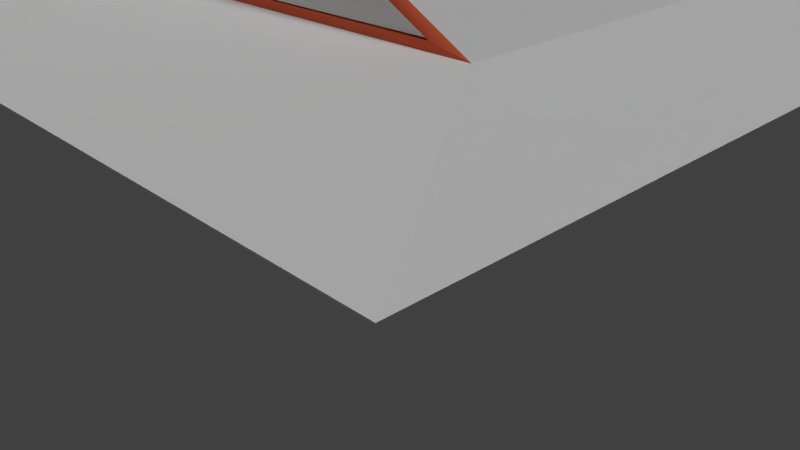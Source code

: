 # Source: roof_test.blend  (saved by Blender 2.76.0; exported with 4.5.12 LTS)
import bpy
from mathutils import Matrix  # noqa: F401  (used for matrix-valued properties, if any)

bpy.ops.wm.read_factory_settings(use_empty=True)
scene = bpy.context.scene
scene.name = 'Scene'

# ---- collections
col_collection_1 = bpy.data.collections.new('Collection 1'); scene.collection.children.link(col_collection_1)

# ---- materials (node trees are filled in below, after node groups)
mat_castle_wall_3 = bpy.data.materials.new('castle wall 3')
mat_castle_wall_3.alpha_threshold = 0.0
mat_castle_wall_3.use_transparent_shadow = False
mat_castle_wall_3.diffuse_color = (1.0, 1.0, 1.0, 1.0)
mat_castle_wall_3.roughness = 0.5
mat_castle_wall_3.specular_intensity = 0.0
mat_hungarian_roof = bpy.data.materials.new('Hungarian Roof')
mat_hungarian_roof.alpha_threshold = 0.0
mat_hungarian_roof.use_transparent_shadow = False
mat_hungarian_roof.diffuse_color = (1.0, 1.0, 1.0, 1.0)
mat_hungarian_roof.roughness = 0.5
mat_hungarian_roof.specular_intensity = 0.0
mat_wood_planks_old_beat_1 = bpy.data.materials.new('wood_planks_old_beat_1')
mat_wood_planks_old_beat_1.alpha_threshold = 0.0
mat_wood_planks_old_beat_1.use_transparent_shadow = False
mat_wood_planks_old_beat_1.diffuse_color = (1.0, 0.08435, 0.03946, 1.0)
mat_wood_planks_old_beat_1.roughness = 0.5
mat_wood_planks_old_beat_1.specular_intensity = 0.0
mat_castle_wall_2 = bpy.data.materials.new('castle wall 2')
mat_castle_wall_2.alpha_threshold = 0.0
mat_castle_wall_2.use_transparent_shadow = False
mat_castle_wall_2.diffuse_color = (1.0, 1.0, 1.0, 1.0)
mat_castle_wall_2.roughness = 0.5
mat_castle_wall_2.specular_intensity = 0.0
mat_wood_american_cherry = bpy.data.materials.new('wood_american_cherry')
mat_wood_american_cherry.alpha_threshold = 0.0
mat_wood_american_cherry.use_transparent_shadow = False
mat_wood_american_cherry.diffuse_color = (1.0, 0.1777, 0.08215, 1.0)
mat_wood_american_cherry.roughness = 0.5
mat_wood_american_cherry.specular_intensity = 0.1205

# ---- material node trees

# ---- world
world_world = bpy.data.worlds.new('World'); scene.world = world_world
world_world.color = (0.05088, 0.05088, 0.05088)
world_world.use_sun_shadow = False
world_world.sun_shadow_jitter_overblur = 0.0
world_world.cycles.sampling_method = 'MANUAL'
world_world.cycles.sample_map_resolution = 256

# ---- cameras
cam_camera = bpy.data.cameras.new('Camera')
cam_camera.clip_end = 100.0
cam_camera.lens = 35.0
cam_camera.sensor_width = 32.0
cam_camera.sensor_height = 18.0
cam_camera.ortho_scale = 7.314
cam_camera.dof.focus_distance = 0.0
cam_camera.dof.aperture_fstop = 128.0

# ---- lights
light_point = bpy.data.lights.new('Point', 'POINT')
light_point.transmission_factor = 0.0
light_point.energy = 100.0
light_point.shadow_buffer_clip_start = 0.5
light_point.shadow_soft_size = 0.1
light_point.shadow_maximum_resolution = 0.006
light_point.use_absolute_resolution = True
light_point.cycles.use_multiple_importance_sampling = False
light_sun = bpy.data.lights.new('Sun', 'SUN')
light_sun.transmission_factor = 0.0
light_sun.angle = 0.1993
light_sun.energy = 1.0
light_sun.shadow_buffer_clip_start = 0.5
light_sun.shadow_soft_size = 0.1
light_sun.shadow_cascade_max_distance = 1000.0
light_sun.cycles.use_multiple_importance_sampling = False
light_lamp = bpy.data.lights.new('Lamp', 'POINT')
light_lamp.transmission_factor = 0.0
light_lamp.cutoff_distance = 30.0
light_lamp.energy = 100.0
light_lamp.shadow_buffer_clip_start = 1.001
light_lamp.shadow_soft_size = 0.1
light_lamp.shadow_maximum_resolution = 0.006
light_lamp.use_absolute_resolution = True
light_lamp.cycles.use_multiple_importance_sampling = False

# ---- meshes
me_castle_wall_3_001 = bpy.data.meshes.new('castle wall 3.001')
me_castle_wall_3_001.from_pydata([(-33.82, 0.2, -59.4), (-19.9, 7.97, -59.28), (-12.9, 4.0, -59.4), (-12.8, 0.2, -59.43)], [], [(0, 1, 2, 3)])
me_castle_wall_3_001.polygons.foreach_set('use_smooth', [True] * 1)
_uv = me_castle_wall_3_001.uv_layers.new(name='UVMap')
_uv.uv.foreach_set('vector', [-8.213, -2.008, 0.6735, 2.951, 5.142, 0.4171, 5.205, -2.008])
me_castle_wall_3_001.materials.append(mat_castle_wall_3)
me_castle_wall_3_001.use_remesh_preserve_volume = False
me_castle_wall_3_001.use_remesh_preserve_attributes = False
me_castle_wall_3_001.use_mirror_vertex_groups = False
me_castle_wall_3_001.update()
me_castle_wall_3_001.normals_split_custom_set([tuple(v) for v in zip(*[iter([-0.001241, 0.009687, -1.0, -0.0019, 0.0154, -0.9999, 0.0004142, 0.01645, -0.9999, -0.002949, 0.01623, -0.9999])] * 3)])
me_hungarian_roof = bpy.data.meshes.new('Hungarian Roof')
me_hungarian_roof.from_pydata([(-34.8, 0.0, -7.318), (0.0, -1.05, 0.0), (-5.0, 0.0, -7.318), (-41.4, -1.05, 0.0), (-12.7, 0.0, -59.4), (-34.8, -1.075, -60.45), (-34.6, 0.0, -59.4), (-12.7, -1.075, -60.45), (-5.0, 2.038e-06, -46.18), (-12.5, 4.075, -53.36), (-5.0, 0.0, -7.318), (-12.5, 4.075, -7.318), (-20.0, 8.15, -13.35), (-20.0, 8.15, -7.318), (-20.0, 8.15, -59.4), (-11.26, 3.058, -50.95), (-34.8, 0.0, -7.318), (-41.4, -1.1, -21.4), (-41.4, -1.05, 0.0), (-34.8, 0.0, -21.4), (0.0, -1.05, 0.0), (-5.0, 0.0, -7.318), (0.0, -1.1, -45.24), (-34.8, 0.0, -45.5), (-27.4, 4.1, -59.39), (-34.6, 0.0, -59.4), (-27.4, 4.1, -59.39), (-20.0, 8.15, -13.35), (-20.0, 8.15, -59.4), (-27.4, 4.1, -59.39), (-34.8, 0.0, -45.5), (-34.8, 0.0, -7.318), (-27.4, 4.075, -7.318), (-27.4, 4.1, -59.39), (-20.0, 8.15, -13.35), (-20.0, 8.15, -7.318), (-12.57, 4.1, -59.42), (-20.0, 8.15, -59.4), (-41.4, -1.05, 0.0), (0.0, -1.1, 0.0), (0.0, -1.05, 0.0), (-41.4, -1.1, 0.0), (-41.4, -1.1, -21.4), (-41.4, -1.1, 0.0), (-41.4, -1.05, 0.0), (-41.4, -1.15, -21.4), (-12.7, -1.075, -60.45), (-34.8, -1.1, -60.45), (-34.8, -1.075, -60.45), (-12.7, -1.1, -60.45), (0.0, -1.05, 0.0), (0.0, -1.075, 0.0), (-8.75, 2.037, -30.34), (-5.0, 1.054e-06, -26.53), (-8.75, 2.038, -48.16)], [(50, 51)], [(0, 1, 2), (3, 1, 0), (4, 5, 6), (7, 5, 4), (8, 54, 53), (9, 11, 10, 52), (11, 9, 12), (13, 11, 12), (9, 14, 12), (16, 17, 18), (19, 17, 16), (23, 24, 25), (26, 27, 28), (29, 30, 31), (32, 29, 31), (33, 32, 34), (34, 32, 35), (38, 39, 40), (41, 39, 38), (42, 43, 44), (45, 43, 42), (46, 47, 48), (49, 47, 46), (9, 36, 37), (20, 8, 21), (22, 8, 20), (53, 52, 10), (53, 54, 52), (54, 9, 52)])
me_hungarian_roof.polygons.foreach_set('use_smooth', [True] * 29)
_uv = me_hungarian_roof.uv_layers.new(name='UVMap')
_uv.uv.foreach_set('vector', [6.658, 6.422, 41.46, 0.8349, 36.46, 6.422, 0.05781, 0.8349, 41.46, 0.8349, 6.658, 6.422, 0.0, 1.503, 22.1, 0.0, 21.9, 1.503, 0.0, 0.0, 22.1, 0.0, 0.0, 1.503, 1.847, 17.53, 1.861, 21.8, -7.844, 17.56, 1.876, 26.06, -17.51, 26.13, -17.53, 17.6, -7.829, 21.83, -17.51, 26.13, 1.876, 26.06, -11.44, 34.65, -17.48, 34.67, -17.51, 26.13, -11.44, 34.65, 1.876, 26.06, 1.906, 34.6, -11.44, 34.65, 10.4, 9.608, -3.677, 4.489, 17.72, 4.54, -3.684, 9.599, -3.677, 4.489, 10.4, 9.608, -3.708, 17.61, -3.693, 26.07, -17.61, 17.81, -3.693, 26.07, 28.47, 34.45, 15.12, 34.48, -3.693, 26.07, -3.708, 17.61, 34.47, 17.55, 34.49, 26.0, -3.693, 26.07, 34.47, 17.55, -3.693, 26.07, 34.49, 26.0, 28.47, 34.45, 28.47, 34.45, 34.49, 26.0, 34.5, 34.44, 0.05781, 0.8349, 41.46, 0.7971, 41.46, 0.8349, 0.05781, 0.7971, 41.46, 0.7971, 0.05781, 0.8349, -3.677, 4.489, 17.72, 4.502, 17.72, 4.54, -3.677, 4.45, 17.72, 4.502, -3.677, 4.489, 0.0, 0.025, 22.1, 0.0, 22.1, 0.025, 0.0, 0.0, 22.1, 0.0, 0.0, 0.025, 1.876, 26.06, 34.58, 25.96, 15.26, 34.55, -8.683, -8.763, 31.35, -3.658, -1.378, -3.744, 31.37, -8.658, 31.35, -3.658, -8.683, -8.763, -7.844, 17.56, -7.829, 21.83, -17.53, 17.6, -7.844, 17.56, 1.861, 21.8, -7.829, 21.83, 1.861, 21.8, 1.876, 26.06, -7.829, 21.83])
me_hungarian_roof.materials.append(mat_hungarian_roof)
me_hungarian_roof.use_remesh_preserve_volume = False
me_hungarian_roof.use_remesh_preserve_attributes = False
me_hungarian_roof.use_mirror_vertex_groups = False
me_hungarian_roof.update()
me_hungarian_roof.normals_split_custom_set([tuple(v) for v in zip(*[iter([0.0, 0.9899, 0.142, 0.0, 0.9899, 0.142, 0.0, 0.9899, 0.142, 0.0, 0.9899, 0.142, 0.0, 0.9899, 0.142, 0.0, 0.9899, 0.142, 0.0, 0.6987, -0.7154, 0.0, 0.6987, -0.7154, 0.0, 0.6987, -0.7154, 0.0, 0.6987, -0.7154, 0.0, 0.6987, -0.7154, 0.0, 0.6987, -0.7154, 0.4774, 0.8787, 5.119e-08, 0.4774, 0.8787, 6.86e-08, 0.4774, 0.8787, 5.144e-08, 0.4774, 0.8787, 2.646e-08, 0.4774, 0.8787, -6.067e-10, 0.4774, 0.8787, 4.356e-09, 0.4774, 0.8787, 3.17e-08, 0.4774, 0.8787, -6.067e-10, 0.4774, 0.8787, 2.646e-08, 0.4774, 0.8787, 1.298e-09, 0.4774, 0.8787, 0.0, 0.4774, 0.8787, -6.067e-10, 0.4774, 0.8787, 1.298e-09, 0.4774, 0.8787, 2.646e-08, 0.4774, 0.8787, 1.941e-08, 0.4774, 0.8787, 1.298e-09, -0.1615, 0.9869, -0.001408, -0.1616, 0.9869, -0.001371, -0.1596, 0.9872, -0.002306, -0.1644, 0.9864, 0.0, -0.1616, 0.9869, -0.001371, -0.1615, 0.9869, -0.001408, -0.4948, 0.869, -0.00712, -0.4948, 0.869, -0.00712, -0.4948, 0.869, -0.00712, -0.4801, 0.8772, 0.0, -0.4801, 0.8772, 0.0, -0.4801, 0.8772, 0.0, -0.4834, 0.8754, 0.0002313, -0.4846, 0.8747, 0.0, -0.4833, 0.8755, 0.0002543, -0.4824, 0.876, 0.0004205, -0.4834, 0.8754, 0.0002313, -0.4833, 0.8755, 0.0002543, -0.4821, 0.8761, 0.0004206, -0.4822, 0.8761, 0.0002545, -0.4822, 0.8761, 0.0002855, -0.4822, 0.8761, 0.0002855, -0.4822, 0.8761, 0.0002545, -0.4824, 0.876, 0.0, 0.0, 0.0, 1.0, 0.0, 0.0, 1.0, 0.0, 0.0, 1.0, 0.0, 0.0, 1.0, 0.0, 0.0, 1.0, 0.0, 0.0, 1.0, -1.0, 0.0, 0.0, -1.0, 0.0, 0.0, -1.0, 0.0, 0.0, -1.0, 0.0, 0.0, -1.0, 0.0, 0.0, -1.0, 0.0, 0.0, 0.0, 0.0, -1.0, 0.0, 0.0, -1.0, 0.0, 0.0, -1.0, 0.0, 0.0, -1.0, 0.0, 0.0, -1.0, 0.0, 0.0, -1.0, 0.4784, 0.8782, -0.001524, 0.4784, 0.8782, -0.001524, 0.4784, 0.8782, -0.001524, 0.2109, 0.9775, -0.00052, 0.2105, 0.9776, -0.0008637, 0.2055, 0.9787, 5.044e-08, 0.2151, 0.9766, -0.001079, 0.2105, 0.9776, -0.0008637, 0.2109, 0.9775, -0.00052, 0.4774, 0.8787, 5.144e-08, 0.4774, 0.8787, 3.17e-08, 0.4774, 0.8787, 4.356e-09, 0.4774, 0.8787, 5.144e-08, 0.4774, 0.8787, 6.86e-08, 0.4774, 0.8787, 3.17e-08, 0.4774, 0.8787, 6.86e-08, 0.4774, 0.8787, 2.646e-08, 0.4774, 0.8787, 3.17e-08])] * 3)])
me_wood_planks_old_beat_1 = bpy.data.meshes.new('wood_planks_old_beat_1')
me_wood_planks_old_beat_1.from_pydata([(-20.0, 8.1, -7.7), (-34.6, 0.1, -7.7), (-20.0, 8.15, -59.4), (-34.6, 0.0, -59.4)], [], [(0, 1, 2), (1, 3, 2)])
me_wood_planks_old_beat_1.polygons.foreach_set('use_smooth', [True] * 2)
_uv = me_wood_planks_old_beat_1.uv_layers.new(name='UVMap')
_uv.uv.foreach_set('vector', [15.97, 23.54, 15.89, 28.42, 9.296, 23.42, 15.89, 28.42, 0.7464, 28.17, 9.296, 23.42])
me_wood_planks_old_beat_1.materials.append(mat_wood_planks_old_beat_1)
me_wood_planks_old_beat_1.use_remesh_preserve_volume = False
me_wood_planks_old_beat_1.use_remesh_preserve_attributes = False
me_wood_planks_old_beat_1.use_mirror_vertex_groups = False
me_wood_planks_old_beat_1.update()
me_wood_planks_old_beat_1.normals_split_custom_set([tuple(v) for v in zip(*[iter([0.4805, -0.877, -0.0008482, 0.4839, -0.8751, 0.0004068, 0.484, -0.8751, 0.0004212, 0.4839, -0.8751, 0.0004068, 0.4874, -0.8732, 0.001689, 0.484, -0.8751, 0.0004212])] * 3)])
me_castle_wall_2 = bpy.data.meshes.new('castle wall 2')
me_castle_wall_2.from_pydata([(-12.27, 3.962, -57.67), (-19.93, 0.08047, -57.67), (-12.36, 0.08047, -57.67), (-27.21, 4.059, -57.67), (-34.2, 0.08047, -57.67), (-20.03, 7.988, -57.68), (-33.8, 0.3, -7.348), (-20.0, 7.8, -7.348), (-12.8, 4.1, -7.348), (-6.0, 0.3, -7.348), (-33.64, 0.2625, -7.644), (-6.312, 0.2625, -7.644), (-13.19, 4.0, -7.644), (-26.85, 4.0, -7.644), (-20.06, 7.737, -7.644)], [], [(6, 7, 8, 9), (10, 11, 12, 14, 13), (0, 5, 3, 4, 1, 2)])
me_castle_wall_2.polygons.foreach_set('use_smooth', [True] * 3)
_uv = me_castle_wall_2.uv_layers.new(name='UVMap')
_uv.uv.foreach_set('vector', [21.98, 1.57, 13.96, 5.93, 9.773, 3.779, 5.821, 1.57, 0.0, 0.0, 27.33, 0.0, 20.45, 3.738, 13.57, 7.475, 6.787, 3.738, -24.36, 1.451, -7.613, 9.394, 7.878, 1.643, 22.95, -6.204, -7.822, -6.204, -24.15, -6.204])
me_castle_wall_2.materials.append(mat_castle_wall_2)
me_castle_wall_2.use_remesh_preserve_volume = False
me_castle_wall_2.use_remesh_preserve_attributes = False
me_castle_wall_2.use_mirror_vertex_groups = False
me_castle_wall_2.update()
me_castle_wall_2.normals_split_custom_set([tuple(v) for v in zip(*[iter([0.0, 0.0, -1.0, 0.0, 0.0, -1.0, 0.0, 0.0, -1.0, 0.0, 0.0, -1.0, 0.0, 0.0, 1.0, 0.0, 0.0, 1.0, 0.0, 0.0, 1.0, 0.0, 0.0, 1.0, 0.0, 0.0, 1.0, 0.0002277, -0.0003667, 1.0, 0.0002277, -0.0003667, 1.0, 0.0002277, -0.0003667, 1.0, 0.0002277, -0.0003667, 1.0, 0.0002277, -0.0003667, 1.0, 0.0002277, -0.0003667, 1.0])] * 3)])
me_castle_wall_3 = bpy.data.meshes.new('castle wall 3')
me_castle_wall_3.from_pydata([(-12.9, 4.0, -59.4), (-12.9, 4.0, -59.43), (-26.9, 4.0, -59.43), (-26.9, 4.0, -59.4), (-34.6, 0.0, -59.4), (-34.8, -1.1, -45.5), (-34.8, 0.0, -45.5), (-34.8, -1.1, -60.45), (-34.8, -1.1, -60.45), (-34.6, 0.0, -59.4), (-34.8, -1.075, -60.45)], [(0, 1), (3, 2)], [(5, 6, 4, 7), (8, 9, 10)])
me_castle_wall_3.polygons.foreach_set('use_smooth', [True] * 2)
_uv = me_castle_wall_3.uv_layers.new(name='UVMap')
_uv.uv.foreach_set('vector', [12.12, -2.874, 12.12, -1.789, 6.802, -2.72, 2.052, -4.637, 7.629e-06, 0.0, 1.069, 1.1, 7.629e-06, 0.025])
me_castle_wall_3.materials.append(mat_castle_wall_3)
me_castle_wall_3.use_remesh_preserve_volume = False
me_castle_wall_3.use_remesh_preserve_attributes = False
me_castle_wall_3.use_mirror_vertex_groups = False
me_castle_wall_3.update()
me_castle_wall_3.normals_split_custom_set([tuple(v) for v in zip(*[iter([-0.9845, 0.1755, -0.0003078, -0.9956, 0.0938, -0.006902, -0.9998, 0.01571, -0.01322, -0.9956, 0.0938, -0.006902, -0.9824, 0.0, 0.187, -0.9824, 0.0, 0.187, -0.9824, 0.0, 0.187])] * 3)])
me_wood_american_cherry = bpy.data.meshes.new('wood_american_cherry')
me_wood_american_cherry.from_pydata([(-20.0, 8.15, -59.4), (-12.0, 4.0, -59.4), (-12.95, 3.95, -59.45), (-20.0, 7.8, -59.45), (-27.4, 4.1, -59.39), (-20.0, 8.15, -59.4), (-20.0, 7.8, -59.45), (-26.95, 4.0, -59.45), (-12.1, 0.0, -59.4), (-19.9, 0.0, -59.4), (-19.95, 0.2, -59.45), (-12.8, 0.2, -59.43), (-12.0, 4.0, -59.4), (-12.1, 0.0, -59.4), (-12.8, 0.2, -59.43), (-12.95, 3.95, -59.45), (-34.6, 0.0, -59.4), (-27.4, 4.1, -59.39), (-26.95, 4.0, -59.45), (-33.85, 0.2, -59.45), (-19.9, 0.0, -59.4), (-34.6, 0.0, -59.4), (-33.85, 0.2, -59.45), (-19.95, 0.2, -59.45), (-12.8, 0.2, -59.43), (-19.95, 0.2, -59.45), (-19.9, 0.2, -59.4), (-12.9, 4.0, -59.4), (-12.95, 3.95, -59.45), (-12.8, 0.2, -59.43), (-20.0, 7.8, -59.45), (-12.95, 3.95, -59.45), (-12.9, 4.0, -59.4), (-20.0, 7.8, -59.4), (-20.0, 7.8, -59.45), (-12.9, 4.0, -59.4), (-26.95, 4.0, -59.45), (-20.0, 7.8, -59.45), (-20.0, 7.8, -59.4), (-26.9, 4.0, -59.4), (-33.85, 0.2, -59.45), (-26.95, 4.0, -59.45), (-26.9, 4.0, -59.4), (-33.8, 0.2, -59.4), (-19.95, 0.2, -59.45), (-33.85, 0.2, -59.45), (-33.8, 0.2, -59.4), (-19.9, 0.2, -59.4), (-34.8, 0.0, -7.318), (-5.0, 0.0, -7.318), (-6.307, 0.2627, -7.3), (-33.64, 0.2627, -7.3), (-5.0, 0.0, -7.318), (-12.5, 4.075, -7.318), (-13.19, 4.0, -7.3), (-6.307, 0.2627, -7.3), (-20.0, 8.15, -7.318), (-20.06, 7.737, -7.3), (-27.4, 4.075, -7.318), (-34.8, 0.0, -7.318), (-33.64, 0.2627, -7.3), (-26.85, 4.0, -7.3), (-20.0, 8.15, -7.318), (-20.06, 7.737, -7.3), (-33.64, 0.2627, -7.3), (-6.307, 0.2627, -7.3), (-6.312, 0.2625, -7.6), (-6.307, 0.2627, -7.3), (-13.19, 4.0, -7.3), (-13.19, 4.0, -7.6), (-6.312, 0.2625, -7.6), (-13.19, 4.0, -7.3), (-20.06, 7.737, -7.6), (-13.19, 4.0, -7.6), (-34.6, 0.1, -7.7), (-20.0, 8.1, -7.7), (-20.0, 7.798, -7.7), (-33.82, 0.2517, -7.7), (-20.0, 8.1, -7.7), (-12.5, 4.1, -7.7), (-12.84, 4.074, -7.7), (-20.0, 7.798, -7.7), (-5.2, 0.1, -7.7), (-34.6, 0.1, -7.7), (-33.82, 0.2517, -7.7), (-5.984, 0.2517, -7.7), (-12.5, 4.1, -7.7), (-12.84, 4.074, -7.7), (-20.0, 7.798, -7.7), (-12.84, 4.074, -7.7), (-12.8, 4.1, -7.6), (-5.984, 0.2517, -7.7), (-33.82, 0.2517, -7.7), (-33.8, 0.3, -7.6), (-6.0, 0.3, -7.6), (-12.84, 4.074, -7.7), (-5.984, 0.2517, -7.7), (-6.0, 0.3, -7.6), (-12.8, 4.1, -7.6), (-5.2, 0.1, -7.7), (-34.6, 0.1, -7.6), (-5.2, 0.1, -7.6)], [], [(0, 1, 2), (3, 0, 2), (4, 5, 6), (7, 4, 6), (20, 21, 22, 23), (8, 9, 10, 11), (16, 17, 18), (19, 16, 18), (24, 25, 26), (27, 28, 29), (30, 31, 32), (33, 34, 35), (36, 37, 38), (39, 36, 38), (40, 41, 42), (43, 40, 42), (44, 45, 46), (47, 44, 46), (82, 83, 84, 85), (48, 49, 50, 51), (57, 54, 55, 52, 53, 56), (62, 58, 59, 60, 61, 63), (64, 65, 66), (67, 68, 69), (70, 67, 69), (73, 71, 72), (78, 79, 80, 81), (88, 90, 89), (91, 92, 93), (94, 91, 93), (95, 96, 97), (98, 95, 97), (101, 100, 99), (12, 13, 14, 15), (74, 75, 76, 77), (86, 82, 85, 87), (61, 77, 76, 63), (89, 73, 72, 88), (69, 87, 85, 70), (57, 72, 71, 54), (77, 76, 61, 60), (58, 75, 74, 59), (62, 75, 58), (78, 56, 53, 79), (53, 52, 82, 86), (91, 92, 64, 66)])
me_wood_american_cherry.polygons.foreach_set('use_smooth', [True] * 46)
_uv = me_wood_american_cherry.uv_layers.new(name='UVMap')
_uv.uv.foreach_set('vector', [-2.195, -0.4143, -0.5616, -0.4143, -0.71, -0.1621, -2.166, -0.2514, -2.195, -0.4143, -0.71, -0.1621, 0.8, 0.55, 4.5, 2.575, 4.5, 2.4, 0.025, 0.5, -0.2, 0.55, 3.5, 2.4, -2.195, -0.9169, 0.4708, -0.9169, 0.3345, -0.8136, -2.186, -0.8136, -2.195, -1.647, -0.7806, -1.647, -0.7718, -1.544, -2.068, -1.543, 0.2, 0.5, 3.8, 2.55, 4.025, 2.5, 0.575, 0.6, 0.2, 0.5, 4.025, 2.5, -2.195, -2.195, -0.919, -2.195, -0.9281, -2.169, -0.604, -1.742, -0.6138, -1.713, -1.289, -1.742, -0.7344, -2.11, -2.192, -2.072, -2.195, -2.11, -1.286, -1.689, -1.289, -1.713, -0.3622, -1.713, 0.025, 0.775, 3.5, 0.775, 3.5, 0.8, 0.05, 0.8, 0.025, 0.775, 3.5, 0.8, 0.575, 0.775, 4.025, 0.775, 4.05, 0.8, -2.187, -2.141, -2.195, -2.169, -0.762, -2.141, -2.186, -2.072, 0.2948, -2.072, 0.2857, -2.045, -2.195, -2.045, -2.186, -2.072, 0.2857, -2.045, -2.195, 1.109, 3.137, 1.109, 2.995, 1.188, -2.053, 1.188, -2.195, 0.7625, 3.195, 0.7625, 2.959, 0.8998, -1.985, 0.8998, 0.8758, 0.7625, -0.5442, 0.7625, -1.964, 0.7625, -2.195, 0.5611, -0.6469, 0.5611, 0.9015, 0.5611, -2.195, 0.1772, -0.6755, 0.1772, 0.8442, 0.1772, 0.637, 0.3487, -0.7567, 0.3487, -2.15, 0.3487, -2.163, 0.8998, 2.715, 0.8998, 2.714, 1.056, -3.546, -3.316, -1.446, -1.483, -1.534, -1.424, -3.66, -3.328, -3.546, -3.316, -1.534, -1.424, -1.534, -1.424, -1.446, -1.483, 5.685, 5.043, 5.556, 5.506, -1.876, -1.44, -1.726, -1.409, 5.657, 5.241, -2.195, -2.045, -0.7907, -2.045, -0.7975, -1.992, 2.772, 1.109, -2.195, 1.109, -2.194, 1.055, 2.768, 1.055, 2.772, 1.109, -2.194, 1.055, -0.3995, -1.689, -1.283, -1.647, -1.289, -1.689, -2.191, -2.11, -2.195, -2.141, -0.7775, -2.141, -2.195, -1.289, 2.681, -1.289, -2.193, -1.238, 2.383, 0.4912, 2.359, -0.4835, 2.188, -0.4348, 2.152, 0.479, -2.195, -0.1621, 0.8248, -0.1621, 0.7988, -0.02322, -2.057, -0.03489, -1.876, -1.44, -3.896, -3.362, -3.76, -3.328, -1.726, -1.409, -0.7644, 0.5578, -2.195, 0.3487, 0.654, 0.3487, 0.6374, 0.5545, -1.726, -1.409, -1.534, -1.424, 5.685, 5.043, 5.657, 5.241, -1.534, -1.424, -1.726, -1.409, -3.76, -3.328, -3.66, -3.328, 5.258, 4.367, 5.685, 5.043, -1.446, -1.483, -1.446, -1.483, -2.195, 0.3487, 0.654, 0.3487, -0.7644, 0.5578, -2.166, 0.5611, -1.005, -0.02322, 0.1829, 0.1772, -2.166, 0.1758, -2.195, -0.02322, 0.1846, -0.02322, 0.1829, 0.1772, -1.005, -0.02322, -0.7267, -0.6145, -0.7237, -0.4143, -2.195, -0.4164, -2.195, -0.6145, -2.195, -0.8136, -0.7242, -0.8136, -0.7618, -0.6145, -2.195, -0.6155, 2.772, 1.109, -2.195, 1.109, -2.163, 0.8998, 2.714, 1.056])
me_wood_american_cherry.materials.append(mat_wood_american_cherry)
me_wood_american_cherry.use_remesh_preserve_volume = False
me_wood_american_cherry.use_remesh_preserve_attributes = False
me_wood_american_cherry.use_mirror_vertex_groups = False
me_wood_american_cherry.update()
me_wood_american_cherry.normals_split_custom_set([tuple(v) for v in zip(*[iter([0.05797, 0.109, -0.9924, 0.04754, 0.09149, -0.9947, 0.05796, 0.109, -0.9924, 0.07611, 0.1394, -0.9873, 0.05797, 0.109, -0.9924, 0.05796, 0.109, -0.9924, -0.08199, 0.149, -0.9854, -0.07717, 0.1394, -0.9872, -0.08197, 0.149, -0.9854, -0.08711, 0.1593, -0.9834, -0.08199, 0.149, -0.9854, -0.08197, 0.149, -0.9854, 0.0, -0.2425, -0.9701, 0.0, -0.2425, -0.9701, 0.0, -0.2425, -0.9701, 0.0, -0.2425, -0.9701, 0.0001239, -0.2384, -0.9712, 0.001407, -0.1902, -0.9817, 0.002763, -0.1387, -0.9903, 0.001407, -0.1902, -0.9817, -0.1016, 0.1821, -0.978, -0.08793, 0.1559, -0.9839, -0.1016, 0.1821, -0.978, -0.1248, 0.2267, -0.9659, -0.1016, 0.1821, -0.978, -0.1016, 0.1821, -0.978, 0.0, 1.0, -3.606e-07, 0.0, 1.0, -3.606e-07, 0.0, 1.0, -3.606e-07, -0.695, -0.02369, 0.7186, -0.695, -0.02369, 0.7186, -0.695, -0.02369, 0.7186, -0.2843, -0.5207, 0.805, -0.2843, -0.5207, 0.805, -0.2843, -0.5207, 0.805, -0.4719, -0.8816, 0.0, -0.4719, -0.8816, 0.0, -0.4719, -0.8816, 0.0, 0.4677, -0.8524, -0.2338, 0.4797, -0.8774, 0.0, 0.4677, -0.8524, -0.2339, 0.4346, -0.7889, -0.4345, 0.4677, -0.8524, -0.2338, 0.4677, -0.8524, -0.2339, 0.4345, -0.7889, -0.4345, 0.4344, -0.789, -0.4345, 0.4344, -0.789, -0.4345, 0.4345, -0.7889, -0.4345, 0.4345, -0.7889, -0.4345, 0.4344, -0.789, -0.4345, 0.0, 1.0, -1.771e-10, 0.0, 1.0, -1.152e-07, 0.0, 1.0, -1.151e-07, 0.0, 1.0, 0.0, 0.0, 1.0, -1.771e-10, 0.0, 1.0, -1.151e-07, 0.4677, 0.8573, -0.2152, 0.0, 0.0, -1.0, 0.0, 0.0, -1.0, -0.01985, -0.03607, -0.9992, 0.0, -0.06998, 0.9975, 0.0, -0.06998, 0.9975, 0.0, -0.06998, 0.9975, 0.0, -0.06998, 0.9975, -0.2923, -0.538, 0.7906, -0.1975, -0.3634, 0.9104, 0.02236, 0.04115, 0.9989, 0.4585, 0.8404, 0.2889, 0.3455, 0.6374, 0.6887, 0.3785, 0.7028, 0.6023, -0.435, 0.79, 0.432, -0.3584, 0.6529, 0.6673, -0.4705, 0.8572, 0.2092, 0.2719, -0.4968, 0.8242, 0.4458, -0.8142, 0.372, 0.3016, -0.551, 0.7781, -0.000233, 0.9991, -0.04354, 0.0, 1.0, -0.0006984, -0.0001509, 0.9996, -0.02845, -0.4775, -0.8786, 0.006557, -0.4774, -0.8787, 0.003465, -0.4541, -0.8293, -0.3255, -0.3706, -0.6812, -0.6314, -0.4775, -0.8786, 0.006557, -0.4541, -0.8293, -0.3255, -0.3877, -0.7235, -0.5712, -0.4775, -0.8786, 0.0003737, -0.4274, -0.7879, -0.4434, 0.3908, 0.7259, -0.5661, 0.4427, 0.8224, -0.3574, 1.024e-06, 0.0, -1.0, 1.024e-06, 0.0, -1.0, -0.2226, -0.5661, -0.7937, 0.2626, 0.8987, -0.3512, 0.3146, 0.6085, -0.7285, 0.0, 0.9003, -0.4352, 0.0, 0.9003, -0.4352, 0.0, 0.9003, -0.4352, 0.0, 0.9003, -0.4352, 0.0, 0.9003, -0.4352, 0.0, 0.9003, -0.4352, -0.4536, -0.8129, 0.3654, -0.4604, -0.8264, 0.3242, -0.4536, -0.8129, 0.3655, -0.446, -0.7982, 0.405, -0.4536, -0.8129, 0.3654, -0.4536, -0.8129, 0.3655, 0.0, -1.0, 0.0, 0.0, -1.0, 0.0, 0.0, -1.0, 0.0, 0.04347, -0.001639, -0.9991, 0.04735, -0.002455, -0.9989, 0.05258, -0.00356, -0.9986, 0.04735, -0.002455, -0.9989, -0.4717, 0.8594, -0.1972, -0.3809, 0.6918, -0.6135, 0.0, 0.0, -1.0, 0.0, 0.0, -1.0, 0.2485, 0.4555, -0.8548, 0.4677, 0.8573, -0.2152, -0.01985, -0.03607, -0.9992, -0.1839, -0.3341, -0.9244, 0.4458, -0.8142, 0.372, 0.478, -0.8728, -0.09873, 0.478, -0.8728, -0.09873, 0.3016, -0.551, 0.7781, 0.3146, 0.6085, -0.7285, -0.3877, -0.7235, -0.5712, -0.4274, -0.7879, -0.4434, -0.2226, -0.5661, -0.7937, -0.4541, -0.8293, -0.3255, -0.1839, -0.3341, -0.9244, -0.01985, -0.03607, -0.9992, -0.3706, -0.6812, -0.6314, -0.2923, -0.538, 0.7906, -0.4274, -0.7879, -0.4434, -0.4775, -0.8786, 0.0003737, -0.1975, -0.3634, 0.9104, 0.4753, -0.868, -0.1434, 0.4753, -0.868, -0.1434, 0.4458, -0.8142, 0.372, 0.2719, -0.4968, 0.8242, -0.3584, 0.6529, 0.6673, -0.3809, 0.6918, -0.6135, -0.4717, 0.8594, -0.1972, -0.4705, 0.8572, 0.2092, -0.435, 0.79, 0.432, -0.3809, 0.6918, -0.6135, -0.3584, 0.6529, 0.6673, 0.3908, 0.7259, -0.5661, 0.3785, 0.7028, 0.6023, 0.3455, 0.6374, 0.6887, 0.4427, 0.8224, -0.3574, 0.3455, 0.6374, 0.6887, 0.4585, 0.8404, 0.2889, 0.4677, 0.8573, -0.2152, 0.2485, 0.4555, -0.8548, -0.0002343, 0.999, -0.04378, -0.0002343, 0.999, -0.04378, -0.000233, 0.9991, -0.04354, -0.0001509, 0.9996, -0.02845])] * 3)])

# ---- objects
ob_point = bpy.data.objects.new('Point', light_point)
ob_castle_wall_3_001 = bpy.data.objects.new('castle wall 3.001', me_castle_wall_3_001)
ob_sun = bpy.data.objects.new('Sun', light_sun)
ob_hungarian_roof = bpy.data.objects.new('Hungarian Roof', me_hungarian_roof)
ob_wood_planks_old_beat_1 = bpy.data.objects.new('wood_planks_old_beat_1', me_wood_planks_old_beat_1)
ob_castle_wall_2 = bpy.data.objects.new('castle wall 2', me_castle_wall_2)
ob_castle_wall_3 = bpy.data.objects.new('castle wall 3', me_castle_wall_3)
ob_wood_american_cherry = bpy.data.objects.new('wood_american_cherry', me_wood_american_cherry)
ob_lamp = bpy.data.objects.new('Lamp', light_lamp)
ob_camera = bpy.data.objects.new('Camera', cam_camera)

# ---- transforms, parenting, visibility, modifiers, constraints
ob_point.location = (-16.9, 38.4, 1.697)
ob_point.lineart.crease_threshold = 0.0
ob_castle_wall_3_001.location = (0.0, 0.0, 0.0)
ob_castle_wall_3_001.rotation_euler = (1.571, -0.0, 0.0)
ob_castle_wall_3_001.hide_viewport = True
ob_castle_wall_3_001.lineart.crease_threshold = 0.0
ob_sun.location = (-44.88, 42.94, 36.46)
ob_sun.hide_viewport = True
ob_sun.lineart.crease_threshold = 0.0
ob_hungarian_roof.location = (0.0, 0.0, 0.0)
ob_hungarian_roof.rotation_euler = (1.571, -0.0, 0.0)
ob_hungarian_roof.hide_viewport = True
ob_hungarian_roof.lineart.crease_threshold = 0.0
ob_wood_planks_old_beat_1.location = (0.0, 0.0, 0.0)
ob_wood_planks_old_beat_1.rotation_euler = (1.571, -0.0, 0.0)
ob_wood_planks_old_beat_1.hide_viewport = True
ob_wood_planks_old_beat_1.lineart.crease_threshold = 0.0
ob_castle_wall_2.location = (0.0, 0.0, 0.0)
ob_castle_wall_2.rotation_euler = (1.571, -0.0, 0.0)
ob_castle_wall_2.hide_viewport = True
ob_castle_wall_2.lineart.crease_threshold = 0.0
ob_castle_wall_3.location = (0.0, 0.0, 0.0)
ob_castle_wall_3.rotation_euler = (1.571, -0.0, 0.0)
ob_castle_wall_3.hide_viewport = True
ob_castle_wall_3.lineart.crease_threshold = 0.0
_m = ob_castle_wall_3.modifiers.new('Decimate', 'DECIMATE')
_m.ratio = 0.0
ob_wood_american_cherry.location = (0.0, 0.0, 0.0)
ob_wood_american_cherry.rotation_euler = (1.571, -0.0, 0.0)
ob_wood_american_cherry.lineart.crease_threshold = 0.0
ob_lamp.location = (-20.08, 62.74, 1.434)
ob_lamp.rotation_euler = (0.6503, 0.05522, 1.866)
ob_lamp.lock_rotations_4d = False
ob_lamp.empty_display_type = 'ARROWS'
ob_lamp.color = (0.0, 0.0, 0.0, 0.0)
ob_lamp.lineart.crease_threshold = 0.0
ob_camera.location = (7.481, -6.508, 5.344)
ob_camera.rotation_euler = (1.109, 0.01082, 0.8149)
ob_camera.lock_rotations_4d = False
ob_camera.empty_display_type = 'ARROWS'
ob_camera.color = (0.0, 0.0, 0.0, 0.0)
ob_camera.display_type = 'WIRE'
ob_camera.lineart.crease_threshold = 0.0

# ---- collection membership
col_collection_1.objects.link(ob_point)
col_collection_1.objects.link(ob_castle_wall_3_001)
col_collection_1.objects.link(ob_sun)
col_collection_1.objects.link(ob_hungarian_roof)
col_collection_1.objects.link(ob_wood_planks_old_beat_1)
col_collection_1.objects.link(ob_castle_wall_2)
col_collection_1.objects.link(ob_castle_wall_3)
col_collection_1.objects.link(ob_wood_american_cherry)
col_collection_1.objects.link(ob_lamp)
col_collection_1.objects.link(ob_camera)

# ---- scene / render settings (as saved in the file)
scene.camera = ob_camera
scene.frame_start = 1; scene.frame_end = 250; scene.frame_set(0)
scene.render.engine = 'BLENDER_EEVEE_NEXT'
scene.render.resolution_percentage = 50
scene.render.dither_intensity = 0.0
scene.cycles.use_denoising = False
scene.cycles.samples = 10
scene.cycles.sampling_pattern = 'TABULATED_SOBOL'
scene.cycles.light_sampling_threshold = 0.0
scene.cycles.use_adaptive_sampling = False
scene.cycles.use_light_tree = False
scene.cycles.blur_glossy = 0.0
scene.cycles.pixel_filter_type = 'GAUSSIAN'
scene.cycles.sample_clamp_indirect = 0.0
scene.view_settings.view_transform = 'Standard'
bpy.context.view_layer.update()
